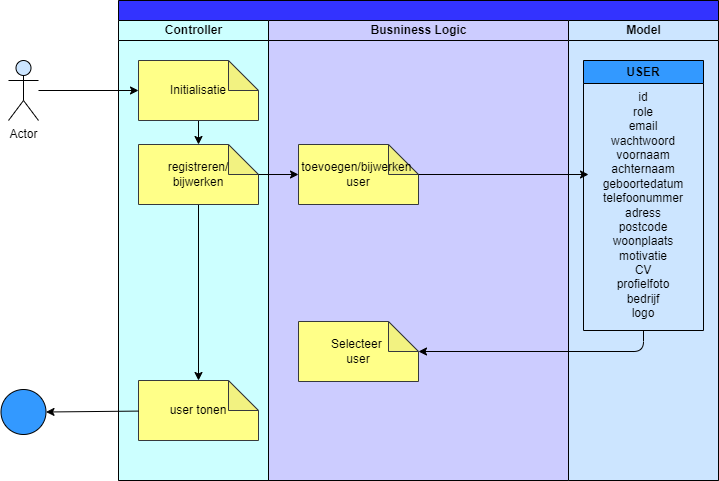

The diagram above was exported from draw.io. Its source (the exported page's mxGraphModel, read from the mxfile embedded in the PNG):
<mxGraphModel dx="816" dy="1524" grid="1" gridSize="10" guides="1" tooltips="1" connect="1" arrows="1" fold="1" page="1" pageScale="1" pageWidth="850" pageHeight="1100" math="0" shadow="0">
  <root>
    <mxCell id="0" />
    <mxCell id="1" parent="0" />
    <mxCell id="15" value="" style="swimlane;childLayout=stackLayout;resizeParent=1;resizeParentMax=0;startSize=20;html=1;fillColor=#3333FF;strokeColor=#000000;fontColor=#000000;swimlaneFillColor=#CCCCFF;" parent="1" vertex="1">
      <mxGeometry x="160.00000000000045" y="-1040" width="600" height="480" as="geometry" />
    </mxCell>
    <mxCell id="16" value="&lt;font color=&quot;#000000&quot;&gt;Controller&lt;/font&gt;" style="swimlane;startSize=20;html=1;fillColor=#CCFFFF;labelBackgroundColor=none;swimlaneFillColor=#CCFFFF;strokeColor=#000000;" parent="15" vertex="1">
      <mxGeometry y="20" width="150" height="460" as="geometry" />
    </mxCell>
    <mxCell id="17" style="edgeStyle=none;html=1;exitX=0.5;exitY=1;exitDx=0;exitDy=0;exitPerimeter=0;entryX=0.5;entryY=0;entryDx=0;entryDy=0;entryPerimeter=0;strokeColor=#000000;" parent="16" source="18" target="21" edge="1">
      <mxGeometry relative="1" as="geometry" />
    </mxCell>
    <mxCell id="18" value="&lt;font color=&quot;#000000&quot;&gt;Initialisatie&lt;/font&gt;" style="shape=note;whiteSpace=wrap;html=1;backgroundOutline=1;darkOpacity=0.05;labelBackgroundColor=none;strokeColor=#36393d;fillColor=#ffff88;" parent="16" vertex="1">
      <mxGeometry x="20" y="40" width="120" height="60" as="geometry" />
    </mxCell>
    <mxCell id="19" value="&lt;font color=&quot;#000000&quot;&gt;user tonen&lt;br&gt;&lt;/font&gt;" style="shape=note;whiteSpace=wrap;html=1;backgroundOutline=1;darkOpacity=0.05;labelBackgroundColor=none;strokeColor=#36393d;fillColor=#ffff88;" parent="16" vertex="1">
      <mxGeometry x="20" y="360" width="120" height="60" as="geometry" />
    </mxCell>
    <mxCell id="20" style="edgeStyle=none;html=1;exitX=0.5;exitY=1;exitDx=0;exitDy=0;exitPerimeter=0;strokeColor=#000000;" parent="16" source="21" target="19" edge="1">
      <mxGeometry relative="1" as="geometry" />
    </mxCell>
    <mxCell id="21" value="&lt;font color=&quot;#000000&quot;&gt;registreren/&lt;br&gt;bijwerken&lt;br&gt;&lt;/font&gt;" style="shape=note;whiteSpace=wrap;html=1;backgroundOutline=1;darkOpacity=0.05;labelBackgroundColor=none;strokeColor=#36393d;fillColor=#ffff88;" parent="16" vertex="1">
      <mxGeometry x="20" y="124" width="120" height="60" as="geometry" />
    </mxCell>
    <mxCell id="22" value="&lt;font color=&quot;#000000&quot;&gt;Busniness Logic&lt;/font&gt;" style="swimlane;startSize=20;html=1;fillColor=#CCCCFF;strokeColor=#000000;" parent="15" vertex="1">
      <mxGeometry x="150" y="20" width="300" height="460" as="geometry" />
    </mxCell>
    <mxCell id="24" value="&lt;font color=&quot;#000000&quot;&gt;toevoegen/bijwerken&amp;nbsp;&lt;br&gt;user&lt;br&gt;&lt;/font&gt;" style="shape=note;whiteSpace=wrap;html=1;backgroundOutline=1;darkOpacity=0.05;labelBackgroundColor=none;strokeColor=#36393d;fillColor=#ffff88;" parent="22" vertex="1">
      <mxGeometry x="30" y="124" width="120" height="60" as="geometry" />
    </mxCell>
    <mxCell id="25" value="&lt;font color=&quot;#000000&quot;&gt;Selecteer&amp;nbsp;&lt;br&gt;user&lt;br&gt;&lt;/font&gt;" style="shape=note;whiteSpace=wrap;html=1;backgroundOutline=1;darkOpacity=0.05;labelBackgroundColor=none;strokeColor=#36393d;fillColor=#ffff88;" parent="22" vertex="1">
      <mxGeometry x="30" y="301" width="120" height="60" as="geometry" />
    </mxCell>
    <mxCell id="26" value="&lt;font color=&quot;#000000&quot;&gt;Model&lt;/font&gt;" style="swimlane;startSize=20;html=1;strokeColor=#000000;swimlaneFillColor=#CCE5FF;fillColor=#CCE5FF;" parent="15" vertex="1">
      <mxGeometry x="450" y="20" width="150" height="460" as="geometry" />
    </mxCell>
    <mxCell id="27" value="USER" style="swimlane;whiteSpace=wrap;html=1;labelBackgroundColor=none;strokeColor=#000000;fontColor=#000000;fillColor=#3399FF;startSize=23;" parent="26" vertex="1">
      <mxGeometry x="15" y="40" width="120" height="270" as="geometry" />
    </mxCell>
    <mxCell id="28" value="id&lt;br&gt;role&lt;br&gt;email&lt;br&gt;wachtwoord&lt;br&gt;voornaam&lt;br&gt;achternaam&lt;br&gt;geboortedatum&lt;br&gt;telefoonummer&lt;br&gt;adress&lt;br&gt;postcode&lt;br&gt;woonplaats&lt;br&gt;motivatie&lt;br&gt;CV&lt;br&gt;profielfoto&lt;br&gt;bedrijf&lt;br&gt;logo" style="text;html=1;strokeColor=none;fillColor=none;align=center;verticalAlign=middle;whiteSpace=wrap;rounded=0;labelBackgroundColor=none;fontColor=#000000;" parent="27" vertex="1">
      <mxGeometry x="30" y="20" width="60" height="250" as="geometry" />
    </mxCell>
    <mxCell id="36" value="" style="edgeStyle=none;html=1;strokeColor=#000000;" parent="15" source="21" target="24" edge="1">
      <mxGeometry relative="1" as="geometry" />
    </mxCell>
    <mxCell id="37" style="edgeStyle=none;html=1;strokeColor=#000000;" parent="15" source="24" edge="1">
      <mxGeometry relative="1" as="geometry">
        <mxPoint x="469.99999999999955" y="174" as="targetPoint" />
      </mxGeometry>
    </mxCell>
    <mxCell id="38" style="edgeStyle=none;html=1;entryX=0;entryY=0;entryDx=120.00000000000001;entryDy=30;entryPerimeter=0;strokeColor=#000000;" parent="15" source="27" target="25" edge="1">
      <mxGeometry relative="1" as="geometry">
        <Array as="points">
          <mxPoint x="524.9999999999995" y="351" />
        </Array>
      </mxGeometry>
    </mxCell>
    <mxCell id="33" style="edgeStyle=none;html=1;strokeColor=#000000;" parent="1" source="32" target="18" edge="1">
      <mxGeometry relative="1" as="geometry" />
    </mxCell>
    <mxCell id="32" value="Actor" style="shape=umlActor;verticalLabelPosition=bottom;verticalAlign=top;html=1;outlineConnect=0;labelBackgroundColor=none;strokeColor=#000000;fontColor=#000000;fillColor=#CCE5FF;" parent="1" vertex="1">
      <mxGeometry x="50" y="-980" width="30" height="60" as="geometry" />
    </mxCell>
    <mxCell id="34" value="" style="ellipse;whiteSpace=wrap;html=1;aspect=fixed;labelBackgroundColor=none;strokeColor=#000000;fontColor=#000000;fillColor=#3399FF;" parent="1" vertex="1">
      <mxGeometry x="42.5" y="-651" width="45" height="45" as="geometry" />
    </mxCell>
    <mxCell id="35" style="edgeStyle=none;html=1;entryX=1;entryY=0.5;entryDx=0;entryDy=0;strokeColor=#000000;" parent="1" source="19" target="34" edge="1">
      <mxGeometry relative="1" as="geometry" />
    </mxCell>
  </root>
</mxGraphModel>